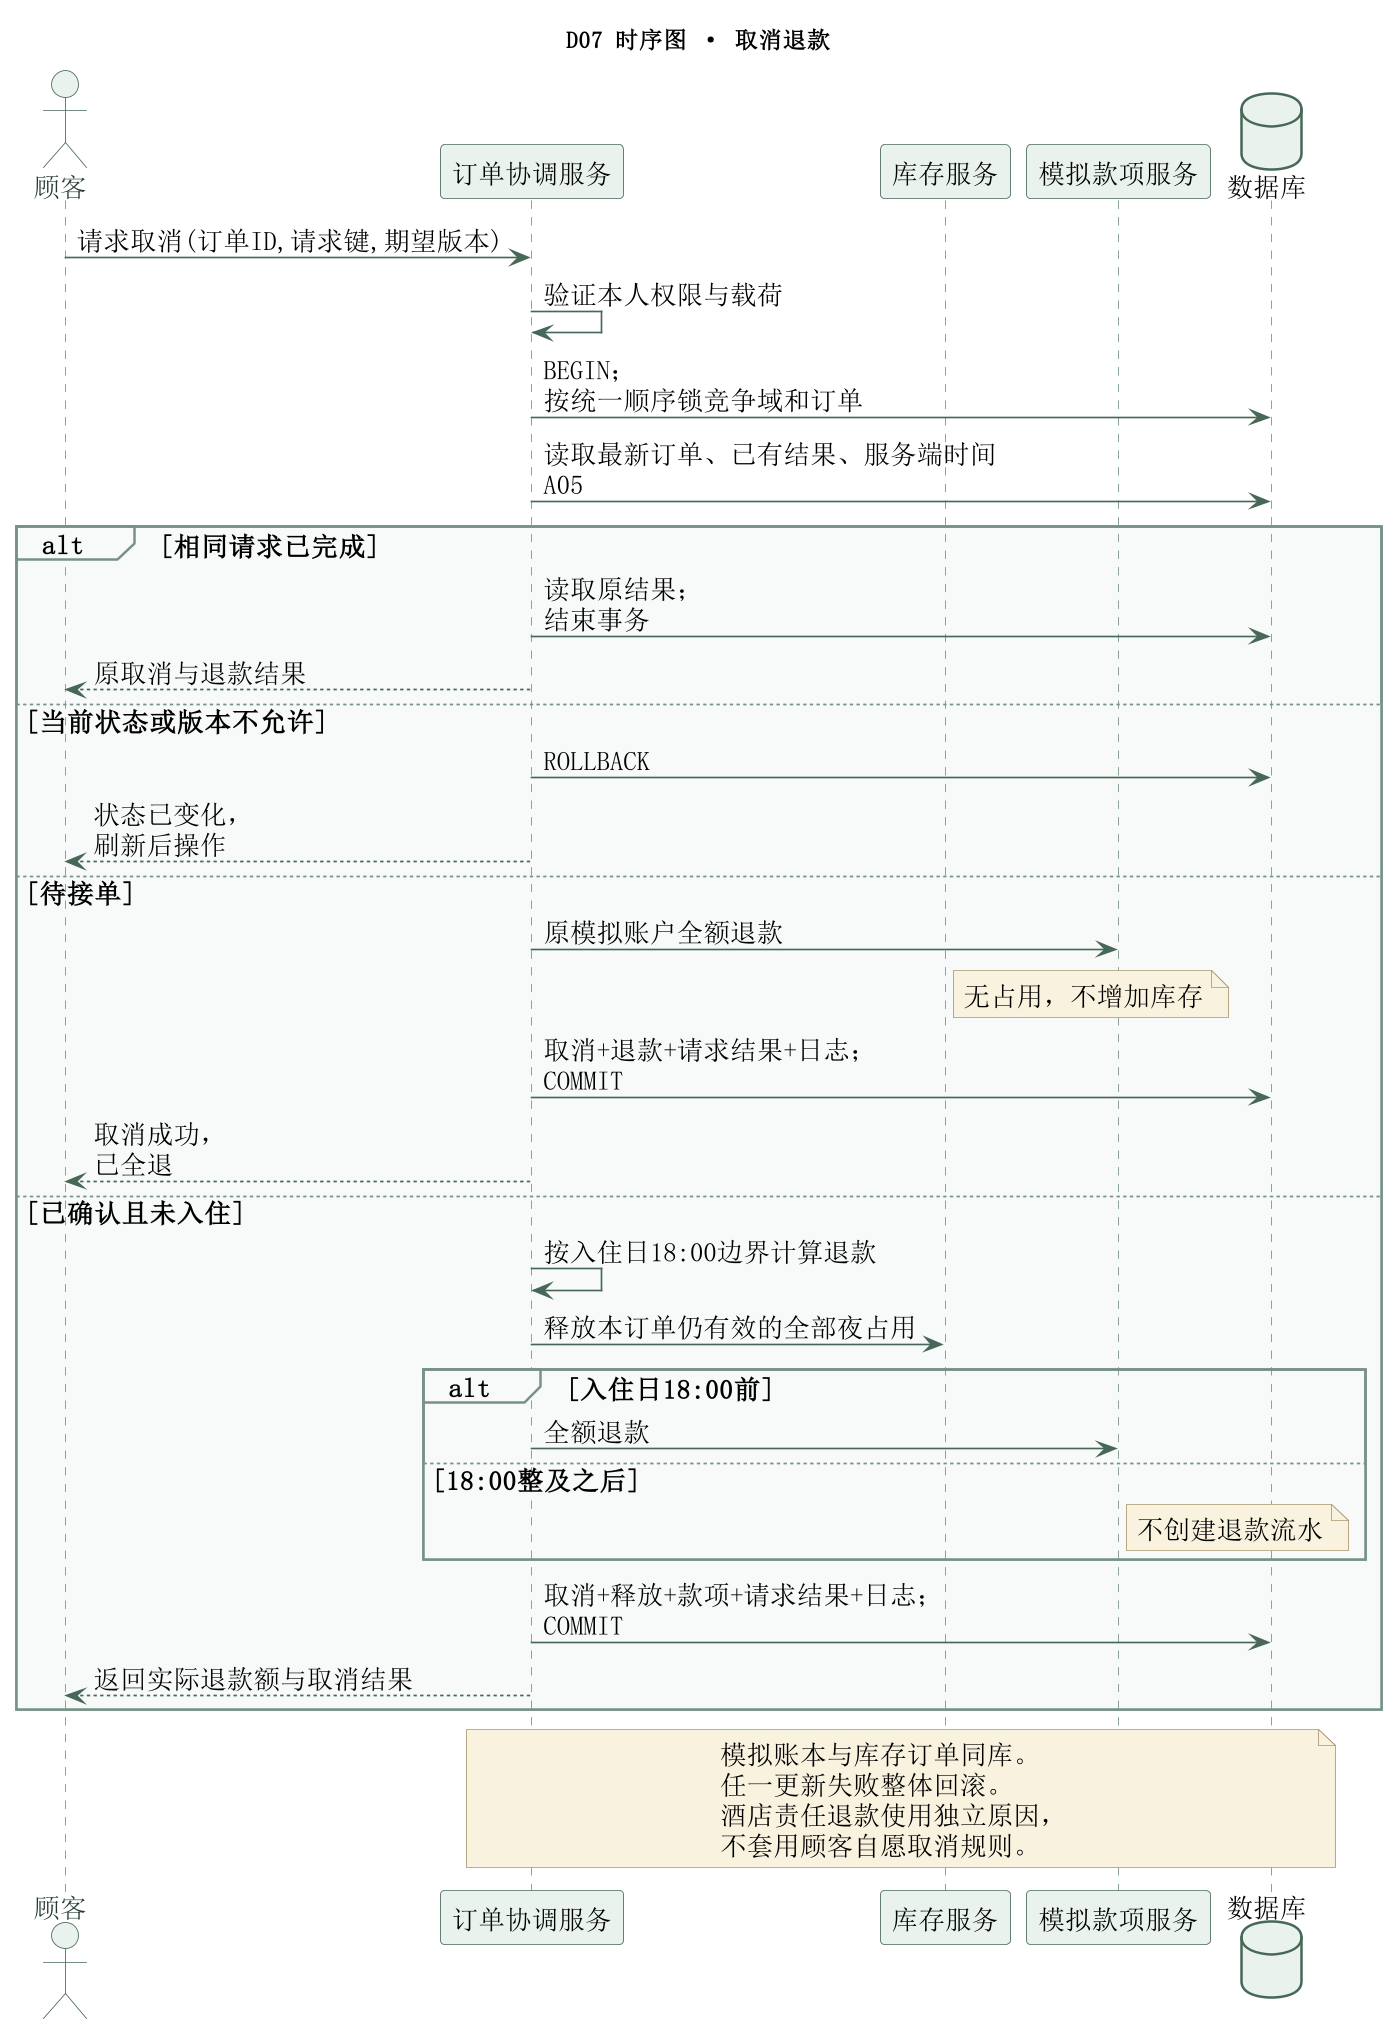

The diagram above was rendered by PlantUML. Its source (embedded in the PNG):
@startuml
skinparam monochrome false
skinparam backgroundColor #FFFFFF
skinparam ArrowColor #476858
skinparam ActorBorderColor #476858
skinparam ActorFontColor #263C32
skinparam ActorBackgroundColor #EAF2ED
skinparam UsecaseBackgroundColor #EAF2ED
skinparam UsecaseBorderColor #476858
skinparam ComponentBackgroundColor #EAF2ED
skinparam ComponentBorderColor #476858
skinparam PackageBackgroundColor #F7FAF8
skinparam PackageBorderColor #779285
skinparam ClassBackgroundColor #EAF2ED
skinparam ClassHeaderBackgroundColor #D8E7DE
skinparam ClassBorderColor #476858
skinparam DatabaseBackgroundColor #EAF2ED
skinparam DatabaseBorderColor #476858
skinparam ActivityBackgroundColor #EAF2ED
skinparam ActivityBorderColor #476858
skinparam ActivityDiamondBackgroundColor #F4EDD9
skinparam ActivityDiamondBorderColor #8A7954
skinparam ActivityStartColor #476858
skinparam ActivityEndColor #476858
skinparam StateBackgroundColor #EAF2ED
skinparam StateBorderColor #476858
skinparam StateStartColor #476858
skinparam StateEndColor #476858
skinparam NoteBackgroundColor #F8F2DF
skinparam NoteBorderColor #AA9871
skinparam SequenceParticipantBackgroundColor #EAF2ED
skinparam SequenceParticipantBorderColor #476858
skinparam SequenceLifeLineBorderColor #779285
skinparam SequenceLifeLineBackgroundColor #F7FAF8
skinparam SequenceGroupBackgroundColor #F7FAF8
skinparam SequenceGroupBorderColor #779285
skinparam SequenceGroupHeaderBackgroundColor #D8E7DE
skinparam SequenceReferenceBackgroundColor #F7FAF8
skinparam shadowing false
skinparam defaultFontName SimSun
skinparam defaultFontSize 16
skinparam dpi 160
skinparam wrapWidth 210
skinparam maxMessageSize 120
title D07 时序图 · 取消退款
actor 顾客 as C
participant "订单协调服务" as O
participant "库存服务" as I
participant "模拟款项服务" as P
database "数据库" as DB
C -> O : 请求取消(订单ID,请求键,期望版本)
O -> O : 验证本人权限与载荷
O -> DB : BEGIN；按统一顺序锁竞争域和订单
O -> DB : 读取最新订单、已有结果、服务端时间 A05
alt 相同请求已完成
O -> DB : 读取原结果；结束事务
O --> C : 原取消与退款结果
else 当前状态或版本不允许
O -> DB : ROLLBACK
O --> C : 状态已变化，刷新后操作
else 待接单
O -> P : 原模拟账户全额退款
note right of I : 无占用，不增加库存
O -> DB : 取消+退款+请求结果+日志；COMMIT
O --> C : 取消成功，已全退
else 已确认且未入住
O -> O : 按入住日18:00边界计算退款
O -> I : 释放本订单仍有效的全部夜占用
alt 入住日18:00前
O -> P : 全额退款
else 18:00整及之后
note right of P : 不创建退款流水
end
O -> DB : 取消+释放+款项+请求结果+日志；COMMIT
O --> C : 返回实际退款额与取消结果
end
note over O,DB
模拟账本与库存订单同库。任一更新失败整体回滚。
酒店责任退款使用独立原因，不套用顾客自愿取消规则。
end note

@enduml